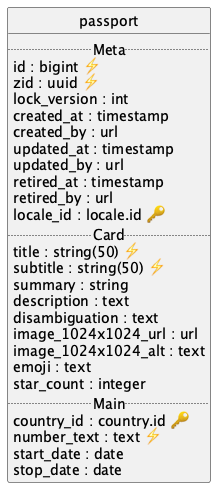

The diagram above was rendered by PlantUML. Its source (embedded in the PNG):
@startuml uml
skinparam monochrome true
skinparam linetype ortho
hide circle

entity passport {
  .. Meta ..
  id : bigint ⚡
  zid : uuid ⚡
  lock_version : int
  created_at : timestamp
  created_by : url
  updated_at : timestamp
  updated_by : url
  retired_at : timestamp
  retired_by : url
  locale_id : locale.id 🔑
  .. Card ..
  title : string(50) ⚡
  subtitle : string(50) ⚡
  summary : string
  description : text
  disambiguation : text
  image_1024x1024_url : url
  image_1024x1024_alt : text
  emoji : text
  star_count : integer
  .. Main ..
  country_id : country.id 🔑
  number_text : text ⚡
  start_date : date
  stop_date : date
}

@enduml